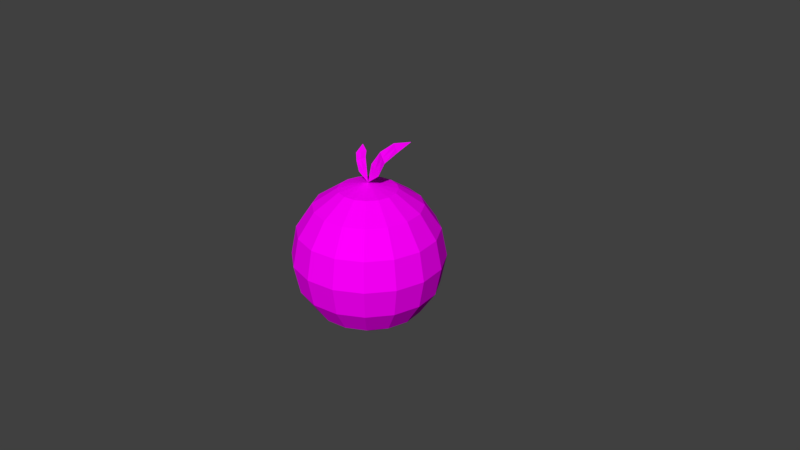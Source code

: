 # Source: orange.blend  (saved by Blender 2.79.0; exported with 4.5.12 LTS)
import bpy
from mathutils import Matrix  # noqa: F401  (used for matrix-valued properties, if any)

bpy.ops.wm.read_factory_settings(use_empty=True)
scene = bpy.context.scene
scene.name = 'Scene'

# ---- collections
col_collection_1 = bpy.data.collections.new('Collection 1'); scene.collection.children.link(col_collection_1)

# ---- images (referenced by path relative to the original .blend; pixels are not part of the script)
import os
ASSET_DIR = os.environ.get("B2B_ASSET_DIR", "")  # directory of the original .blend (textures are referenced by path, not embedded)
HERE = os.path.dirname(os.path.abspath(__file__))  # packed textures are extracted next to this script under _unpacked/

def load_image(name, relpath, width, height, colorspace="sRGB"):
    """Load a texture the original file referenced (path relative to the .blend, or extracted next to this script)."""
    p = next((c for c in (os.path.join(HERE, relpath), os.path.join(ASSET_DIR, relpath)) if relpath and os.path.exists(c)), "")
    if p:
        img = bpy.data.images.load(p, check_existing=True)
        img.name = name
    else:  # same state as the original file: an image datablock whose file is absent (Cycles renders it pink)
        img = bpy.data.images.new(name, width, height)
        img.source = "FILE"
        img.filepath = "//" + (relpath or name)
    img.colorspace_settings.name = colorspace
    return img
img_untitled = load_image('Untitled', 'orange.png', 1024, 1024, 'sRGB')

# ---- materials (node trees are filled in below, after node groups)
mat_orange = bpy.data.materials.new('orange')
mat_orange.alpha_threshold = 0.0
mat_orange.roughness = 0.5

# ---- material node trees
mat_orange.use_nodes = True; mat_orange.node_tree.nodes.clear()
_N = mat_orange.node_tree.nodes; _L = mat_orange.node_tree.links
n0 = _N.new('ShaderNodeOutputMaterial'); n0.name = 'Material Output'; n0.location = (300, 300)
n1 = _N.new('ShaderNodeBsdfDiffuse'); n1.name = 'Diffuse BSDF'; n1.location = (10, 300)
n2 = _N.new('ShaderNodeTexImage'); n2.name = 'Image Texture'; n2.location = (-180, 300)
n2.width = 140
n2.image = img_untitled
_L.new(n1.outputs[0], n0.inputs[0])
_L.new(n2.outputs[0], n1.inputs[0])
n0.is_active_output = True

# ---- world
world_world = bpy.data.worlds.new('World'); scene.world = world_world
world_world.color = (0.05088, 0.05088, 0.05088)
world_world.use_sun_shadow = False
world_world.sun_shadow_jitter_overblur = 0.0
world_world.cycles.sampling_method = 'MANUAL'

# ---- cameras
cam_camera = bpy.data.cameras.new('Camera')
cam_camera.clip_end = 100.0
cam_camera.lens = 35.0
cam_camera.sensor_width = 32.0
cam_camera.sensor_height = 18.0
cam_camera.ortho_scale = 7.314
cam_camera.dof.focus_distance = 0.0

# ---- meshes
me_sphere = bpy.data.meshes.new('Sphere')
me_sphere.from_pydata([(0.0, 0.3827, 0.9239), (0.0, 0.7071, 0.7071), (0.0, 0.9239, 0.3827), (0.0, 1.0, -4.371e-08), (0.0, 0.9239, -0.3827), (0.0, 0.7071, -0.7071), (0.0, 0.3827, -0.9239), (0.0, 1.51e-07, -1.0), (-5.778e-08, 1.149e-08, 1.0), (0.1464, 0.3536, 0.9239), (0.2706, 0.6533, 0.7071), (0.3536, 0.8536, 0.3827), (0.3827, 0.9239, -4.371e-08), (0.3536, 0.8536, -0.3827), (0.2706, 0.6533, -0.7071), (0.1464, 0.3536, -0.9239), (0.2706, 0.2706, 0.9239), (0.5, 0.5, 0.7071), (0.6533, 0.6533, 0.3827), (0.7071, 0.7071, -4.371e-08), (0.6533, 0.6533, -0.3827), (0.5, 0.5, -0.7071), (0.2706, 0.2706, -0.9239), (0.3536, 0.1464, 0.9239), (0.6533, 0.2706, 0.7071), (0.8536, 0.3536, 0.3827), (0.9239, 0.3827, -4.371e-08), (0.8536, 0.3536, -0.3827), (0.6533, 0.2706, -0.7071), (0.3536, 0.1464, -0.9239), (0.3827, 1.307e-07, 0.9239), (0.7071, 7.11e-08, 0.7071), (0.9239, 1.149e-08, 0.3827), (1.0, 1.149e-08, -4.371e-08), (0.9239, 1.149e-08, -0.3827), (0.7071, 7.11e-08, -0.7071), (0.3827, 5.62e-08, -0.9239), (0.3536, -0.1464, 0.9239), (0.6533, -0.2706, 0.7071), (0.8536, -0.3536, 0.3827), (0.9239, -0.3827, -4.371e-08), (0.8536, -0.3536, -0.3827), (0.6533, -0.2706, -0.7071), (0.3536, -0.1464, -0.9239), (0.2706, -0.2706, 0.9239), (0.5, -0.5, 0.7071), (0.6533, -0.6533, 0.3827), (0.7071, -0.7071, -4.371e-08), (0.6533, -0.6533, -0.3827), (0.5, -0.5, -0.7071), (0.2706, -0.2706, -0.9239), (0.1464, -0.3536, 0.9239), (0.2706, -0.6533, 0.7071), (0.3536, -0.8536, 0.3827), (0.3827, -0.9239, -4.371e-08), (0.3536, -0.8536, -0.3827), (0.2706, -0.6533, -0.7071), (0.1464, -0.3536, -0.9239), (-7.268e-08, -0.3827, 0.9239), (-2.664e-07, -0.7071, 0.7071), (-2.962e-07, -0.9239, 0.3827), (-3.26e-07, -1.0, -4.371e-08), (-2.962e-07, -0.9239, -0.3827), (-2.664e-07, -0.7071, -0.7071), (-1.621e-07, -0.3827, -0.9239), (-0.1464, -0.3536, 0.9239), (-0.2706, -0.6533, 0.7071), (-0.3536, -0.8536, 0.3827), (-0.3827, -0.9239, -4.371e-08), (-0.3536, -0.8536, -0.3827), (-0.2706, -0.6533, -0.7071), (-0.1464, -0.3536, -0.9239), (-0.2706, -0.2706, 0.9239), (-0.5, -0.5, 0.7071), (-0.6533, -0.6533, 0.3827), (-0.7071, -0.7071, -4.371e-08), (-0.6533, -0.6533, -0.3827), (-0.5, -0.5, -0.7071), (-0.2706, -0.2706, -0.9239), (-0.3536, -0.1464, 0.9239), (-0.6533, -0.2706, 0.7071), (-0.8536, -0.3536, 0.3827), (-0.9239, -0.3827, -4.371e-08), (-0.8536, -0.3536, -0.3827), (-0.6533, -0.2706, -0.7071), (-0.3536, -0.1464, -0.9239), (-0.3827, 2.499e-07, 0.9239), (-0.7071, 4.883e-07, 0.7071), (-0.9239, 5.181e-07, 0.3827), (-1.0, 6.075e-07, -4.371e-08), (-0.9239, 5.181e-07, -0.3827), (-0.7071, 4.883e-07, -0.7071), (-0.3827, 3.393e-07, -0.9239), (-0.3536, 0.1464, 0.9239), (-0.6533, 0.2706, 0.7071), (-0.8536, 0.3536, 0.3827), (-0.9239, 0.3827, -4.371e-08), (-0.8536, 0.3536, -0.3827), (-0.6533, 0.2706, -0.7071), (-0.3536, 0.1464, -0.9239), (-0.2706, 0.2706, 0.9239), (-0.5, 0.5, 0.7071), (-0.6533, 0.6533, 0.3827), (-0.7071, 0.7071, -4.371e-08), (-0.6533, 0.6533, -0.3827), (-0.5, 0.5, -0.7071), (-0.2706, 0.2706, -0.9239), (-0.1464, 0.3536, 0.9239), (-0.2706, 0.6533, 0.7071), (-0.3536, 0.8536, 0.3827), (-0.3827, 0.9239, -4.371e-08), (-0.3536, 0.8536, -0.3827), (-0.2706, 0.6533, -0.7071), (-0.1464, 0.3536, -0.9239), (0.01946, 0.04545, 1.24), (0.1917, -0.0007816, 1.136), (0.1332, 0.08799, 1.417), (0.3054, 0.00356, 1.341), (0.2442, 0.2132, 1.529), (0.4164, 0.1094, 1.483), (0.44, 0.3131, 1.574), (0.3303, 0.1613, 1.506), (0.2193, 0.04578, 1.379), (0.1056, 0.02234, 1.188), (-0.1615, -0.003961, 1.1), (-0.04505, 0.02265, 1.177), (-0.2468, 0.03158, 1.209), (-0.1303, 0.08219, 1.273), (-0.3293, 0.09893, 1.274), (-0.2128, 0.1689, 1.315), (-0.3494, 0.2308, 1.352), (-0.271, 0.1339, 1.295), (-0.1885, 0.05688, 1.241), (-0.1033, 0.009345, 1.139)], [], [(7, 6, 15), (5, 4, 13, 14), (3, 2, 11, 12), (1, 0, 9, 10), (6, 5, 14, 15), (4, 3, 12, 13), (2, 1, 10, 11), (0, 8, 9), (10, 9, 16, 17), (15, 14, 21, 22), (13, 12, 19, 20), (11, 10, 17, 18), (9, 8, 16), (7, 15, 22), (14, 13, 20, 21), (12, 11, 18, 19), (22, 21, 28, 29), (20, 19, 26, 27), (18, 17, 24, 25), (16, 8, 23), (7, 22, 29), (21, 20, 27, 28), (19, 18, 25, 26), (17, 16, 23, 24), (23, 8, 30), (7, 29, 36), (28, 27, 34, 35), (26, 25, 32, 33), (24, 23, 30, 31), (29, 28, 35, 36), (27, 26, 33, 34), (25, 24, 31, 32), (35, 34, 41, 42), (33, 32, 39, 40), (31, 30, 37, 38), (36, 35, 42, 43), (34, 33, 40, 41), (32, 31, 38, 39), (30, 8, 37), (7, 36, 43), (43, 42, 49, 50), (41, 40, 47, 48), (39, 38, 45, 46), (37, 8, 44), (7, 43, 50), (42, 41, 48, 49), (40, 39, 46, 47), (38, 37, 44, 45), (48, 47, 54, 55), (46, 45, 52, 53), (44, 8, 51), (7, 50, 57), (49, 48, 55, 56), (47, 46, 53, 54), (45, 44, 51, 52), (50, 49, 56, 57), (7, 57, 64), (56, 55, 62, 63), (54, 53, 60, 61), (52, 51, 58, 59), (57, 56, 63, 64), (55, 54, 61, 62), (53, 52, 59, 60), (51, 8, 58), (61, 60, 67, 68), (59, 58, 65, 66), (64, 63, 70, 71), (62, 61, 68, 69), (60, 59, 66, 67), (58, 8, 65), (7, 64, 71), (63, 62, 69, 70), (71, 70, 77, 78), (69, 68, 75, 76), (67, 66, 73, 74), (65, 8, 72), (7, 71, 78), (70, 69, 76, 77), (68, 67, 74, 75), (66, 65, 72, 73), (74, 73, 80, 81), (72, 8, 79), (7, 78, 85), (77, 76, 83, 84), (75, 74, 81, 82), (73, 72, 79, 80), (78, 77, 84, 85), (76, 75, 82, 83), (7, 85, 92), (84, 83, 90, 91), (82, 81, 88, 89), (80, 79, 86, 87), (85, 84, 91, 92), (83, 82, 89, 90), (81, 80, 87, 88), (79, 8, 86), (87, 86, 93, 94), (92, 91, 98, 99), (90, 89, 96, 97), (88, 87, 94, 95), (86, 8, 93), (7, 92, 99), (91, 90, 97, 98), (89, 88, 95, 96), (99, 98, 105, 106), (97, 96, 103, 104), (95, 94, 101, 102), (93, 8, 100), (7, 99, 106), (98, 97, 104, 105), (96, 95, 102, 103), (94, 93, 100, 101), (100, 8, 107), (7, 106, 113), (105, 104, 111, 112), (103, 102, 109, 110), (101, 100, 107, 108), (106, 105, 112, 113), (104, 103, 110, 111), (102, 101, 108, 109), (112, 111, 4, 5), (110, 109, 2, 3), (108, 107, 0, 1), (113, 112, 5, 6), (111, 110, 3, 4), (109, 108, 1, 2), (107, 8, 0), (7, 113, 6), (8, 115, 123), (122, 123, 115, 117), (121, 122, 117, 119), (120, 118, 121), (116, 114, 123, 122), (118, 116, 122, 121), (119, 120, 121), (114, 8, 123), (8, 125, 133), (132, 133, 125, 127), (131, 132, 127, 129), (130, 128, 131), (126, 124, 133, 132), (128, 126, 132, 131), (129, 130, 131), (124, 8, 133)])
_uv = me_sphere.uv_layers.new(name='UVMap')
_uv.uv.foreach_set('vector', [0.2618, 0.1207, 0.3389, 0.09935, 0.3371, 0.1282, 0.4193, 0.1015, 0.496, 0.1344, 0.4521, 0.1877, 0.4006, 0.1507, 0.5559, 0.197, 0.5862, 0.2813, 0.5149, 0.2958, 0.4908, 0.2367, 0.578, 0.3725, 0.532, 0.4502, 0.5049, 0.4338, 0.5213, 0.363, 0.3389, 0.09935, 0.4193, 0.1015, 0.4006, 0.1507, 0.3371, 0.1282, 0.496, 0.1344, 0.5559, 0.197, 0.4908, 0.2367, 0.4521, 0.1877, 0.5862, 0.2813, 0.578, 0.3725, 0.5213, 0.363, 0.5149, 0.2958, 0.532, 0.4502, 0.4648, 0.5002, 0.5049, 0.4338, 0.5213, 0.363, 0.5049, 0.4338, 0.4785, 0.4279, 0.4763, 0.3654, 0.3371, 0.1282, 0.4006, 0.1507, 0.3764, 0.1861, 0.3274, 0.152, 0.4521, 0.1877, 0.4908, 0.2367, 0.442, 0.2655, 0.4136, 0.2238, 0.5149, 0.2958, 0.5213, 0.363, 0.4763, 0.3654, 0.4631, 0.3121, 0.5049, 0.4338, 0.4648, 0.5002, 0.4785, 0.4279, 0.2618, 0.1207, 0.3371, 0.1282, 0.3274, 0.152, 0.4006, 0.1507, 0.4521, 0.1877, 0.4136, 0.2238, 0.3764, 0.1861, 0.4908, 0.2367, 0.5149, 0.2958, 0.4631, 0.3121, 0.442, 0.2655, 0.3274, 0.152, 0.3764, 0.1861, 0.3495, 0.2122, 0.3124, 0.1704, 0.4136, 0.2238, 0.442, 0.2655, 0.401, 0.2891, 0.3778, 0.2508, 0.4631, 0.3121, 0.4763, 0.3654, 0.4389, 0.3747, 0.421, 0.3294, 0.4785, 0.4279, 0.4648, 0.5002, 0.4543, 0.4297, 0.2618, 0.1207, 0.3274, 0.152, 0.3124, 0.1704, 0.3764, 0.1861, 0.4136, 0.2238, 0.3778, 0.2508, 0.3495, 0.2122, 0.442, 0.2655, 0.4631, 0.3121, 0.421, 0.3294, 0.401, 0.2891, 0.4763, 0.3654, 0.4785, 0.4279, 0.4543, 0.4297, 0.4389, 0.3747, 0.4543, 0.4297, 0.4648, 0.5002, 0.4327, 0.4374, 0.2618, 0.1207, 0.3124, 0.1704, 0.2938, 0.1835, 0.3495, 0.2122, 0.3778, 0.2508, 0.3426, 0.2726, 0.3201, 0.2318, 0.401, 0.2891, 0.421, 0.3294, 0.384, 0.3483, 0.3633, 0.3105, 0.4389, 0.3747, 0.4543, 0.4297, 0.4327, 0.4374, 0.4064, 0.3891, 0.3124, 0.1704, 0.3495, 0.2122, 0.3201, 0.2318, 0.2938, 0.1835, 0.3778, 0.2508, 0.401, 0.2891, 0.3633, 0.3105, 0.3426, 0.2726, 0.421, 0.3294, 0.4389, 0.3747, 0.4064, 0.3891, 0.384, 0.3483, 0.3201, 0.2318, 0.3426, 0.2726, 0.3055, 0.2915, 0.2876, 0.2462, 0.3633, 0.3105, 0.384, 0.3483, 0.3487, 0.3702, 0.3256, 0.3319, 0.4064, 0.3891, 0.4327, 0.4374, 0.4141, 0.4506, 0.3771, 0.4088, 0.2938, 0.1835, 0.3201, 0.2318, 0.2876, 0.2462, 0.2723, 0.1913, 0.3426, 0.2726, 0.3633, 0.3105, 0.3256, 0.3319, 0.3055, 0.2915, 0.384, 0.3483, 0.4064, 0.3891, 0.3771, 0.4088, 0.3487, 0.3702, 0.4327, 0.4374, 0.4648, 0.5002, 0.4141, 0.4506, 0.2618, 0.1207, 0.2938, 0.1835, 0.2723, 0.1913, 0.2723, 0.1913, 0.2876, 0.2462, 0.2503, 0.2555, 0.248, 0.193, 0.3055, 0.2915, 0.3256, 0.3319, 0.2846, 0.3554, 0.2635, 0.3088, 0.3487, 0.3702, 0.3771, 0.4088, 0.3502, 0.4349, 0.313, 0.3971, 0.4141, 0.4506, 0.4648, 0.5002, 0.3992, 0.469, 0.2618, 0.1207, 0.2723, 0.1913, 0.248, 0.193, 0.2876, 0.2462, 0.3055, 0.2915, 0.2635, 0.3088, 0.2503, 0.2555, 0.3256, 0.3319, 0.3487, 0.3702, 0.313, 0.3971, 0.2846, 0.3554, 0.3771, 0.4088, 0.4141, 0.4506, 0.3992, 0.469, 0.3502, 0.4349, 0.2635, 0.3088, 0.2846, 0.3554, 0.2358, 0.3843, 0.2116, 0.3252, 0.313, 0.3971, 0.3502, 0.4349, 0.326, 0.4702, 0.2744, 0.4333, 0.3992, 0.469, 0.4648, 0.5002, 0.3895, 0.4928, 0.2618, 0.1207, 0.248, 0.193, 0.2217, 0.1871, 0.2503, 0.2555, 0.2635, 0.3088, 0.2116, 0.3252, 0.2053, 0.258, 0.2846, 0.3554, 0.313, 0.3971, 0.2744, 0.4333, 0.2358, 0.3843, 0.3502, 0.4349, 0.3992, 0.469, 0.3895, 0.4928, 0.326, 0.4702, 0.248, 0.193, 0.2503, 0.2555, 0.2053, 0.258, 0.2217, 0.1871, 0.2618, 0.1207, 0.2217, 0.1871, 0.1946, 0.1708, 0.2053, 0.258, 0.2116, 0.3252, 0.1404, 0.3396, 0.1485, 0.2484, 0.2358, 0.3843, 0.2744, 0.4333, 0.2305, 0.4865, 0.1707, 0.4239, 0.326, 0.4702, 0.3895, 0.4928, 0.3877, 0.5216, 0.3073, 0.5194, 0.2217, 0.1871, 0.2053, 0.258, 0.1485, 0.2484, 0.1946, 0.1708, 0.2116, 0.3252, 0.2358, 0.3843, 0.1707, 0.4239, 0.1404, 0.3396, 0.2744, 0.4333, 0.326, 0.4702, 0.3073, 0.5194, 0.2305, 0.4865, 0.3895, 0.4928, 0.4648, 0.5002, 0.3877, 0.5216, 0.8979, 0.6542, 0.9228, 0.7423, 0.8492, 0.752, 0.8287, 0.69, 0.908, 0.8347, 0.8556, 0.9106, 0.8291, 0.8921, 0.8509, 0.821, 0.6836, 0.5392, 0.7654, 0.5471, 0.7429, 0.5959, 0.6797, 0.5685, 0.8414, 0.5861, 0.8979, 0.6542, 0.8287, 0.69, 0.7928, 0.6373, 0.9228, 0.7423, 0.908, 0.8347, 0.8509, 0.821, 0.8492, 0.752, 0.8556, 0.9106, 0.7835, 0.9569, 0.8291, 0.8921, 0.6035, 0.5555, 0.6836, 0.5392, 0.6797, 0.5685, 0.7654, 0.5471, 0.8414, 0.5861, 0.7928, 0.6373, 0.7429, 0.5959, 0.6797, 0.5685, 0.7429, 0.5959, 0.7157, 0.6303, 0.6681, 0.592, 0.7928, 0.6373, 0.8287, 0.69, 0.7769, 0.7159, 0.7509, 0.6714, 0.8492, 0.752, 0.8509, 0.821, 0.8048, 0.8203, 0.7951, 0.765, 0.8291, 0.8921, 0.7835, 0.9569, 0.8026, 0.8842, 0.6035, 0.5555, 0.6797, 0.5685, 0.6681, 0.592, 0.7429, 0.5959, 0.7928, 0.6373, 0.7509, 0.6714, 0.7157, 0.6303, 0.8287, 0.69, 0.8492, 0.752, 0.7951, 0.765, 0.7769, 0.7159, 0.8509, 0.821, 0.8291, 0.8921, 0.8026, 0.8842, 0.8048, 0.8203, 0.7951, 0.765, 0.8048, 0.8203, 0.766, 0.8271, 0.751, 0.7796, 0.8026, 0.8842, 0.7835, 0.9569, 0.7778, 0.8842, 0.6035, 0.5555, 0.6681, 0.592, 0.6516, 0.6097, 0.7157, 0.6303, 0.7509, 0.6714, 0.7125, 0.6964, 0.6864, 0.655, 0.7769, 0.7159, 0.7951, 0.765, 0.751, 0.7796, 0.7335, 0.7371, 0.8048, 0.8203, 0.8026, 0.8842, 0.7778, 0.8842, 0.766, 0.8271, 0.6681, 0.592, 0.7157, 0.6303, 0.6864, 0.655, 0.6516, 0.6097, 0.7509, 0.6714, 0.7769, 0.7159, 0.7335, 0.7371, 0.7125, 0.6964, 0.6035, 0.5555, 0.6516, 0.6097, 0.6317, 0.6218, 0.6864, 0.655, 0.7125, 0.6964, 0.6751, 0.7161, 0.6551, 0.6729, 0.7335, 0.7371, 0.751, 0.7796, 0.7119, 0.7963, 0.6935, 0.7562, 0.766, 0.8271, 0.7778, 0.8842, 0.7552, 0.8906, 0.7319, 0.8395, 0.6516, 0.6097, 0.6864, 0.655, 0.6551, 0.6729, 0.6317, 0.6218, 0.7125, 0.6964, 0.7335, 0.7371, 0.6935, 0.7562, 0.6751, 0.7161, 0.751, 0.7796, 0.766, 0.8271, 0.7319, 0.8395, 0.7119, 0.7963, 0.7778, 0.8842, 0.7835, 0.9569, 0.7552, 0.8906, 0.7319, 0.8395, 0.7552, 0.8906, 0.7353, 0.9027, 0.7006, 0.8574, 0.6317, 0.6218, 0.6551, 0.6729, 0.6209, 0.6853, 0.6092, 0.6282, 0.6751, 0.7161, 0.6935, 0.7562, 0.6535, 0.7753, 0.6359, 0.7328, 0.7119, 0.7963, 0.7319, 0.8395, 0.7006, 0.8574, 0.6744, 0.816, 0.7552, 0.8906, 0.7835, 0.9569, 0.7353, 0.9027, 0.6035, 0.5555, 0.6317, 0.6218, 0.6092, 0.6282, 0.6551, 0.6729, 0.6751, 0.7161, 0.6359, 0.7328, 0.6209, 0.6853, 0.6935, 0.7562, 0.7119, 0.7963, 0.6744, 0.816, 0.6535, 0.7753, 0.6092, 0.6282, 0.6209, 0.6853, 0.5821, 0.6921, 0.5843, 0.6282, 0.6359, 0.7328, 0.6535, 0.7753, 0.61, 0.7965, 0.5919, 0.7474, 0.6744, 0.816, 0.7006, 0.8574, 0.6712, 0.8821, 0.636, 0.841, 0.7353, 0.9027, 0.7835, 0.9569, 0.7188, 0.9204, 0.6035, 0.5555, 0.6092, 0.6282, 0.5843, 0.6282, 0.6209, 0.6853, 0.6359, 0.7328, 0.5919, 0.7474, 0.5821, 0.6921, 0.6535, 0.7753, 0.6744, 0.816, 0.636, 0.841, 0.61, 0.7965, 0.7006, 0.8574, 0.7353, 0.9027, 0.7188, 0.9204, 0.6712, 0.8821, 0.7188, 0.9204, 0.7835, 0.9569, 0.7072, 0.9439, 0.6035, 0.5555, 0.5843, 0.6282, 0.5579, 0.6203, 0.5821, 0.6921, 0.5919, 0.7474, 0.5378, 0.7604, 0.5361, 0.6914, 0.61, 0.7965, 0.636, 0.841, 0.5942, 0.8751, 0.5582, 0.8224, 0.6712, 0.8821, 0.7188, 0.9204, 0.7072, 0.9439, 0.644, 0.9165, 0.5843, 0.6282, 0.5821, 0.6921, 0.5361, 0.6914, 0.5579, 0.6203, 0.5919, 0.7474, 0.61, 0.7965, 0.5582, 0.8224, 0.5378, 0.7604, 0.636, 0.841, 0.6712, 0.8821, 0.644, 0.9165, 0.5942, 0.8751, 0.5361, 0.6914, 0.5378, 0.7604, 0.4641, 0.7701, 0.4789, 0.6777, 0.5582, 0.8224, 0.5942, 0.8751, 0.5456, 0.9263, 0.489, 0.8582, 0.644, 0.9165, 0.7072, 0.9439, 0.7033, 0.9732, 0.6215, 0.9653, 0.5579, 0.6203, 0.5361, 0.6914, 0.4789, 0.6777, 0.5314, 0.6018, 0.5378, 0.7604, 0.5582, 0.8224, 0.489, 0.8582, 0.4641, 0.7701, 0.5942, 0.8751, 0.644, 0.9165, 0.6215, 0.9653, 0.5456, 0.9263, 0.7072, 0.9439, 0.7835, 0.9569, 0.7033, 0.9732, 0.6035, 0.5555, 0.5579, 0.6203, 0.5314, 0.6018, 0.9128, 0.07051, 0.9593, 0.1643, 0.9135, 0.1671, 0.917, 0.267, 0.9135, 0.1671, 0.9593, 0.1643, 0.963, 0.2687, 0.9133, 0.3582, 0.917, 0.267, 0.963, 0.2687, 0.9592, 0.3617, 0.9069, 0.4467, 0.8675, 0.355, 0.9133, 0.3582, 0.871, 0.2654, 0.8675, 0.1697, 0.9135, 0.1671, 0.917, 0.267, 0.8675, 0.355, 0.871, 0.2654, 0.917, 0.267, 0.9133, 0.3582, 0.9592, 0.3617, 0.9069, 0.4467, 0.9133, 0.3582, 0.8675, 0.1697, 0.9128, 0.07051, 0.9135, 0.1671, 0.6884, 0.1221, 0.7198, 0.1978, 0.6882, 0.1993, 0.6882, 0.2625, 0.6882, 0.1993, 0.7198, 0.1978, 0.7198, 0.2608, 0.6836, 0.3182, 0.6882, 0.2625, 0.7198, 0.2608, 0.7152, 0.3171, 0.686, 0.3792, 0.652, 0.3195, 0.6836, 0.3182, 0.6566, 0.2642, 0.6566, 0.2006, 0.6882, 0.1993, 0.6882, 0.2625, 0.652, 0.3195, 0.6566, 0.2642, 0.6882, 0.2625, 0.6836, 0.3182, 0.7152, 0.3171, 0.686, 0.3792, 0.6836, 0.3182, 0.6566, 0.2006, 0.6884, 0.1221, 0.6882, 0.1993])
me_sphere.materials.append(mat_orange)
me_sphere.use_remesh_preserve_volume = False
me_sphere.use_remesh_preserve_attributes = False
me_sphere.use_mirror_vertex_groups = False
me_sphere.use_paint_bone_selection = False
me_sphere.use_paint_mask = True
me_sphere.update()

# ---- objects
ob_sphere = bpy.data.objects.new('Sphere', me_sphere)
ob_camera = bpy.data.objects.new('Camera', cam_camera)

# ---- transforms, parenting, visibility, modifiers, constraints
ob_sphere.location = (0.0, 0.0, 0.0)
ob_sphere.lineart.crease_threshold = 0.0
ob_camera.location = (7.481, -6.508, 5.344)
ob_camera.rotation_euler = (1.109, 0.0, 0.8149)
ob_camera.lock_rotations_4d = False
ob_camera.empty_display_type = 'ARROWS'
ob_camera.color = (0.0, 0.0, 0.0, 0.0)
ob_camera.display_type = 'WIRE'
ob_camera.lineart.crease_threshold = 0.0

# ---- collection membership
col_collection_1.objects.link(ob_sphere)
col_collection_1.objects.link(ob_camera)

# ---- scene / render settings (as saved in the file)
scene.camera = ob_camera
scene.frame_start = 1; scene.frame_end = 250; scene.frame_set(1)
scene.render.engine = 'CYCLES'
scene.render.resolution_percentage = 50
scene.render.dither_intensity = 0.0
scene.cycles.use_denoising = False
scene.cycles.samples = 128
scene.cycles.sampling_pattern = 'TABULATED_SOBOL'
scene.cycles.use_adaptive_sampling = False
scene.cycles.use_light_tree = False
scene.cycles.blur_glossy = 0.0
scene.cycles.sample_clamp_indirect = 0.0
scene.cycles.bake_type = 'AO'
scene.view_settings.view_transform = 'Standard'
bpy.context.view_layer.update()

# ---- added for rendering (the .blend has no usable light): sun
light_auto_sun = bpy.data.lights.new('AutoSun', 'SUN')
light_auto_sun.energy = 3.0
light_auto_sun.angle = 0.0523599
ob_auto_sun = bpy.data.objects.new('AutoSun', light_auto_sun)
scene.collection.objects.link(ob_auto_sun)
ob_auto_sun.rotation_euler = (0.872665, 0.174533, 0.523599)
bpy.context.view_layer.update()
